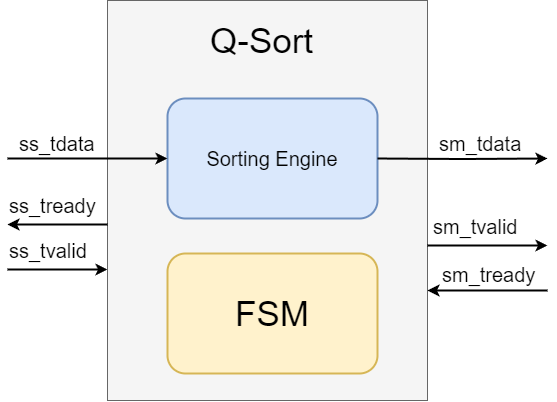

The diagram above was exported from draw.io. Its source (the exported page's mxGraphModel, read from the mxfile embedded in the PNG):
<mxGraphModel dx="988" dy="539" grid="1" gridSize="10" guides="1" tooltips="1" connect="1" arrows="1" fold="1" page="1" pageScale="1" pageWidth="1169" pageHeight="827" math="0" shadow="0">
  <root>
    <mxCell id="0" />
    <mxCell id="1" parent="0" />
    <mxCell id="_94B2iqfXx5j_GOkyBTc-8" style="edgeStyle=orthogonalEdgeStyle;rounded=0;orthogonalLoop=1;jettySize=auto;html=1;exitX=0;exitY=0.25;exitDx=0;exitDy=0;startArrow=classic;startFill=1;endArrow=none;endFill=0;strokeWidth=2;" parent="1" edge="1">
      <mxGeometry relative="1" as="geometry">
        <mxPoint x="160" y="508" as="targetPoint" />
        <mxPoint x="260" y="507.9999999999998" as="sourcePoint" />
      </mxGeometry>
    </mxCell>
    <mxCell id="_94B2iqfXx5j_GOkyBTc-4" value="" style="rounded=0;whiteSpace=wrap;html=1;fillColor=#f5f5f5;fontColor=#333333;strokeColor=#666666;" parent="1" vertex="1">
      <mxGeometry x="260" y="239" width="320" height="400" as="geometry" />
    </mxCell>
    <mxCell id="_94B2iqfXx5j_GOkyBTc-2" value="&lt;font style=&quot;font-size: 20px;&quot;&gt;Sorting Engine&lt;/font&gt;" style="rounded=1;whiteSpace=wrap;html=1;strokeWidth=2;fillColor=#dae8fc;strokeColor=#6c8ebf;" parent="1" vertex="1">
      <mxGeometry x="320" y="337" width="210" height="120" as="geometry" />
    </mxCell>
    <mxCell id="_94B2iqfXx5j_GOkyBTc-12" style="edgeStyle=orthogonalEdgeStyle;rounded=0;orthogonalLoop=1;jettySize=auto;html=1;strokeWidth=2;startArrow=classic;startFill=1;endArrow=none;endFill=0;" parent="1" edge="1">
      <mxGeometry relative="1" as="geometry">
        <mxPoint x="160" y="397" as="targetPoint" />
        <mxPoint x="320" y="397" as="sourcePoint" />
      </mxGeometry>
    </mxCell>
    <mxCell id="_94B2iqfXx5j_GOkyBTc-7" value="&lt;font style=&quot;font-size: 35px;&quot;&gt;FSM&lt;/font&gt;" style="rounded=1;whiteSpace=wrap;html=1;strokeWidth=2;fillColor=#fff2cc;strokeColor=#d6b656;" parent="1" vertex="1">
      <mxGeometry x="320" y="492" width="210" height="120" as="geometry" />
    </mxCell>
    <mxCell id="_94B2iqfXx5j_GOkyBTc-13" value="&lt;div style=&quot;text-align: center;&quot;&gt;&lt;span style=&quot;font-size: 20px;&quot;&gt;ss_tdata&lt;/span&gt;&lt;/div&gt;" style="text;whiteSpace=wrap;html=1;" parent="1" vertex="1">
      <mxGeometry x="170" y="364" width="90" height="40" as="geometry" />
    </mxCell>
    <mxCell id="_94B2iqfXx5j_GOkyBTc-14" value="&lt;div style=&quot;text-align: center;&quot;&gt;&lt;span style=&quot;font-size: 20px;&quot;&gt;ss_tvalid&lt;/span&gt;&lt;/div&gt;" style="text;whiteSpace=wrap;html=1;" parent="1" vertex="1">
      <mxGeometry x="160" y="471" width="90" height="40" as="geometry" />
    </mxCell>
    <mxCell id="_94B2iqfXx5j_GOkyBTc-17" style="edgeStyle=orthogonalEdgeStyle;rounded=0;orthogonalLoop=1;jettySize=auto;html=1;exitX=0;exitY=0.25;exitDx=0;exitDy=0;startArrow=none;startFill=0;endArrow=classic;endFill=1;strokeWidth=2;" parent="1" edge="1">
      <mxGeometry relative="1" as="geometry">
        <mxPoint x="160" y="463" as="targetPoint" />
        <mxPoint x="260" y="463" as="sourcePoint" />
      </mxGeometry>
    </mxCell>
    <mxCell id="_94B2iqfXx5j_GOkyBTc-18" value="&lt;div style=&quot;text-align: center;&quot;&gt;&lt;span style=&quot;font-size: 20px;&quot;&gt;ss_tready&lt;/span&gt;&lt;/div&gt;" style="text;whiteSpace=wrap;html=1;" parent="1" vertex="1">
      <mxGeometry x="160" y="426" width="90" height="40" as="geometry" />
    </mxCell>
    <mxCell id="_94B2iqfXx5j_GOkyBTc-19" style="edgeStyle=orthogonalEdgeStyle;rounded=0;orthogonalLoop=1;jettySize=auto;html=1;startArrow=none;startFill=0;endArrow=classic;endFill=1;strokeWidth=2;" parent="1" edge="1">
      <mxGeometry relative="1" as="geometry">
        <mxPoint x="580" y="529" as="targetPoint" />
        <mxPoint x="700" y="529" as="sourcePoint" />
      </mxGeometry>
    </mxCell>
    <mxCell id="_94B2iqfXx5j_GOkyBTc-20" style="edgeStyle=orthogonalEdgeStyle;rounded=0;orthogonalLoop=1;jettySize=auto;html=1;strokeWidth=2;startArrow=classic;startFill=1;endArrow=none;endFill=0;entryX=1;entryY=0.5;entryDx=0;entryDy=0;" parent="1" edge="1" target="_94B2iqfXx5j_GOkyBTc-2">
      <mxGeometry relative="1" as="geometry">
        <mxPoint x="520" y="396.58" as="targetPoint" />
        <mxPoint x="700" y="397" as="sourcePoint" />
      </mxGeometry>
    </mxCell>
    <mxCell id="_94B2iqfXx5j_GOkyBTc-21" value="&lt;div style=&quot;text-align: center;&quot;&gt;&lt;span style=&quot;font-size: 20px;&quot;&gt;sm_tdata&lt;/span&gt;&lt;/div&gt;" style="text;whiteSpace=wrap;html=1;" parent="1" vertex="1">
      <mxGeometry x="590" y="364" width="90" height="40" as="geometry" />
    </mxCell>
    <mxCell id="_94B2iqfXx5j_GOkyBTc-22" value="&lt;div style=&quot;text-align: center;&quot;&gt;&lt;span style=&quot;font-size: 20px;&quot;&gt;sm_tready&lt;/span&gt;&lt;/div&gt;" style="text;whiteSpace=wrap;html=1;" parent="1" vertex="1">
      <mxGeometry x="593" y="495" width="90" height="40" as="geometry" />
    </mxCell>
    <mxCell id="_94B2iqfXx5j_GOkyBTc-23" style="edgeStyle=orthogonalEdgeStyle;rounded=0;orthogonalLoop=1;jettySize=auto;html=1;startArrow=classic;startFill=1;endArrow=none;endFill=0;strokeWidth=2;" parent="1" edge="1">
      <mxGeometry relative="1" as="geometry">
        <mxPoint x="580" y="484" as="targetPoint" />
        <mxPoint x="700" y="484" as="sourcePoint" />
      </mxGeometry>
    </mxCell>
    <mxCell id="_94B2iqfXx5j_GOkyBTc-24" value="&lt;div style=&quot;text-align: center;&quot;&gt;&lt;span style=&quot;font-size: 20px;&quot;&gt;sm_tvalid&lt;/span&gt;&lt;/div&gt;" style="text;whiteSpace=wrap;html=1;" parent="1" vertex="1">
      <mxGeometry x="584" y="447" width="86" height="42" as="geometry" />
    </mxCell>
    <mxCell id="_94B2iqfXx5j_GOkyBTc-25" value="&lt;span style=&quot;color: rgb(0, 0, 0); font-family: Helvetica; font-size: 35px; font-style: normal; font-variant-ligatures: normal; font-variant-caps: normal; font-weight: 400; letter-spacing: normal; orphans: 2; text-align: center; text-indent: 0px; text-transform: none; widows: 2; word-spacing: 0px; -webkit-text-stroke-width: 0px; white-space: normal; text-decoration-thickness: initial; text-decoration-style: initial; text-decoration-color: initial; float: none; display: inline !important;&quot;&gt;Q-Sort&lt;/span&gt;" style="text;whiteSpace=wrap;html=1;labelBackgroundColor=none;" parent="1" vertex="1">
      <mxGeometry x="361" y="252" width="118" height="70" as="geometry" />
    </mxCell>
  </root>
</mxGraphModel>